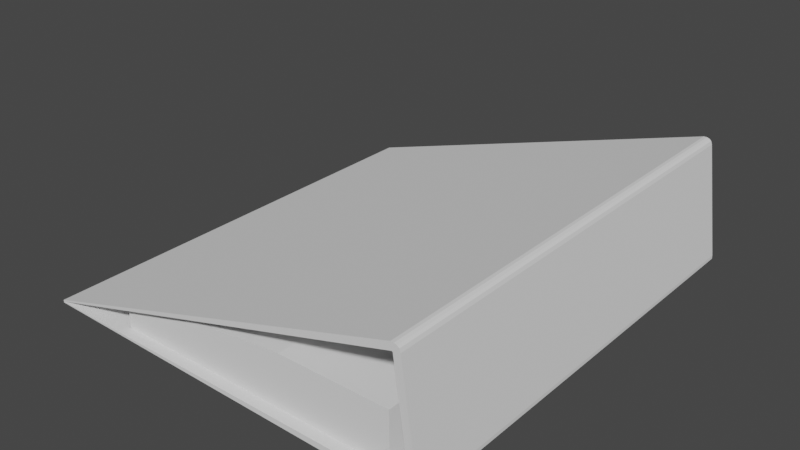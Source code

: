 # Source: Binder.blend  (saved by Blender 2.80.75; exported with 4.5.12 LTS)
import bpy
from mathutils import Matrix  # noqa: F401  (used for matrix-valued properties, if any)

bpy.ops.wm.read_factory_settings(use_empty=True)
scene = bpy.context.scene
scene.name = 'Scene'

# ---- collections
col_collection = bpy.data.collections.new('Collection'); scene.collection.children.link(col_collection)

# ---- world
world_world = bpy.data.worlds.new('World'); scene.world = world_world
world_world.use_nodes = True; world_world.node_tree.nodes.clear()
_N = world_world.node_tree.nodes; _L = world_world.node_tree.links
n0 = _N.new('ShaderNodeOutputWorld'); n0.name = 'World Output'; n0.location = (300, 300)
n1 = _N.new('ShaderNodeBackground'); n1.name = 'Background'; n1.location = (10, 300)
n1.inputs[0].default_value = (0.05088, 0.05088, 0.05088, 1.0)
_L.new(n1.outputs[0], n0.inputs[0])
n0.is_active_output = True
world_world.color = (0.05088, 0.05088, 0.05088)
world_world.use_sun_shadow = False
world_world.sun_shadow_jitter_overblur = 0.0

# ---- meshes
me_cube_001 = bpy.data.meshes.new('Cube.001')
me_cube_001.from_pydata([(0.1422, -0.16, -0.003338), (0.142, -0.16, 0.001824), (0.1422, 0.16, -0.003338), (0.142, 0.16, 0.001824), (0.1471, 0.16, 0.002365), (0.1471, -0.16, 0.002365), (0.1307, 0.16, 0.0805), (0.1307, -0.16, 0.0805), (0.1359, 0.16, 0.08157), (0.1359, -0.16, 0.08157), (0.1296, 0.16, 0.08567), (0.1296, -0.16, 0.08567), (-0.1429, 0.16, 0.001901), (-0.1429, -0.16, 0.001901), (0.1296, 0.16, 0.08567), (0.1318, 0.16, 0.08568), (0.1337, 0.16, 0.08505), (0.1351, 0.16, 0.08387), (0.1296, -0.16, 0.08567), (0.1351, -0.16, 0.08387), (0.1337, -0.16, 0.08505), (0.1318, -0.16, 0.08568), (0.1422, 0.16, -0.003338), (0.1471, 0.16, -0.0001666), (0.146, 0.16, -0.001631), (0.1443, 0.16, -0.002745), (0.1422, -0.16, -0.003338), (0.1443, -0.16, -0.002745), (0.146, -0.16, -0.001631), (0.1471, -0.16, -0.0001666), (-0.1429, 0.16, 0.003096), (-0.1429, -0.16, 0.003096), (-0.1429, 0.16, 0.001227), (-0.1429, -0.16, 0.001227), (0.1296, -0.16, 0.08567), (0.1303, -0.16, 0.08052), (0.1303, 0.16, 0.08052), (0.1306, 0.16, 0.08052), (0.1306, -0.16, 0.08052), (0.131, 0.1601, 0.07997), (0.131, -0.1599, 0.07997), (0.1309, 0.16, 0.08029), (0.1309, -0.16, 0.08029), (0.1412, 0.16, 0.001663), (0.1412, -0.16, 0.001663), (0.1417, 0.16, 0.001663), (0.1417, -0.16, 0.001663), (0.1421, 0.16, 0.002422), (0.1421, -0.16, 0.002422), (0.1421, 0.16, 0.002049), (0.1421, -0.16, 0.002049)], [], [(12, 13, 33, 32), (43, 12, 13, 44), (0, 2, 22, 26), (41, 42, 7, 6), (10, 11, 34, 18, 14), (37, 6, 7, 38), (34, 35, 38, 21), (15, 21, 20, 16), (16, 20, 19, 17), (26, 22, 25, 27), (27, 25, 24, 28), (28, 24, 23, 29), (13, 33, 26, 44), (26, 27, 46, 44), (12, 13, 31, 30), (32, 33, 26, 22), (12, 36, 35, 13), (30, 31, 11, 14), (36, 37, 38, 35), (8, 9, 5, 4), (47, 48, 40, 39), (14, 11, 21, 15), (39, 40, 42, 41), (9, 8, 17, 19), (41, 17, 8, 39), (6, 16, 17, 41), (37, 15, 16, 6), (15, 37, 36, 14), (12, 30, 14, 36), (21, 38, 7, 20), (42, 19, 20, 7), (40, 9, 19, 42), (13, 35, 11, 31), (29, 50, 1, 28), (45, 43, 44, 46), (3, 45, 46, 1), (23, 4, 5, 29), (49, 50, 48, 47), (3, 1, 50, 49), (27, 28, 1, 46), (5, 48, 50, 29), (40, 48, 5, 9), (8, 4, 47, 39), (32, 12, 43, 22), (4, 23, 49, 47), (23, 24, 3, 49), (3, 24, 25, 45), (25, 22, 43, 45)])
_uv = me_cube_001.uv_layers.new(name='UVMap')
_uv.uv.foreach_set('vector', [0.6672, 0.4128, 0.6672, 0.7429, 0.6665, 0.7429, 0.6665, 0.4128, 0.4026, 0.02592, 0.6956, 0.02592, 0.6956, 0.356, 0.4026, 0.356, 0.9742, 0.7403, 0.9742, 0.4077, 0.9742, 0.4077, 0.9742, 0.7403, 0.3198, 0.0259, 0.3199, 0.3559, 0.3196, 0.356, 0.3195, 0.02593, 0.9225, 0.7403, 0.8708, 0.4077, 0.8708, 0.4077, 0.8708, 0.4077, 0.8708, 0.7403, 0.3193, 0.02593, 0.3195, 0.02593, 0.3196, 0.356, 0.3193, 0.356, 0.7526, 0.02812, 0.7473, 0.02734, 0.7473, 0.02711, 0.7526, 0.02585, 0.7212, 0.7433, 0.7212, 0.4133, 0.7233, 0.4133, 0.7233, 0.7433, 0.7233, 0.7433, 0.7233, 0.4133, 0.7252, 0.4133, 0.7252, 0.7433, 0.8191, 0.4133, 0.8191, 0.7433, 0.8168, 0.7433, 0.8168, 0.4133, 0.8168, 0.4133, 0.8168, 0.7433, 0.8147, 0.7433, 0.8147, 0.4133, 0.8147, 0.4133, 0.8147, 0.7433, 0.8128, 0.7433, 0.8128, 0.4133, 0.6665, 0.7436, 0.6665, 0.7429, 0.3724, 0.7429, 0.3736, 0.748, 0.8191, 0.4133, 0.8168, 0.4133, 0.8182, 0.4082, 0.8187, 0.408, 0.02585, 0.7431, 0.02585, 0.413, 0.02708, 0.413, 0.02708, 0.7431, 0.6665, 0.4128, 0.6665, 0.7429, 0.3724, 0.7429, 0.3724, 0.4128, 0.02587, 0.02591, 0.3191, 0.02591, 0.3191, 0.356, 0.02585, 0.356, 0.02708, 0.7431, 0.02708, 0.413, 0.3207, 0.413, 0.3207, 0.7431, 0.3191, 0.02591, 0.3193, 0.02593, 0.3193, 0.356, 0.3191, 0.356, 0.7277, 0.7433, 0.7277, 0.4133, 0.8102, 0.4133, 0.8102, 0.7433, 0.401, 0.02592, 0.401, 0.356, 0.3202, 0.3559, 0.3202, 0.02585, 0.7189, 0.7433, 0.7189, 0.4133, 0.7212, 0.4133, 0.7212, 0.7433, 0.3202, 0.02585, 0.3202, 0.3559, 0.3199, 0.3559, 0.3198, 0.0259, 0.7277, 0.4133, 0.7277, 0.7433, 0.7252, 0.7433, 0.7252, 0.4133, 0.7273, 0.7486, 0.7252, 0.7433, 0.7277, 0.7433, 0.7277, 0.7486, 0.7239, 0.7489, 0.7233, 0.7433, 0.7252, 0.7433, 0.7242, 0.7489, 0.7216, 0.7488, 0.7212, 0.7433, 0.7233, 0.7433, 0.7218, 0.7487, 0.7212, 0.7433, 0.7199, 0.7487, 0.7197, 0.7487, 0.7189, 0.7433, 0.02672, 0.7442, 0.02708, 0.7431, 0.3207, 0.7431, 0.3199, 0.7484, 0.7212, 0.4133, 0.7216, 0.4078, 0.7218, 0.4079, 0.7233, 0.4133, 0.7242, 0.4077, 0.7252, 0.4133, 0.7233, 0.4133, 0.7239, 0.4077, 0.7277, 0.408, 0.7277, 0.4133, 0.7252, 0.4133, 0.7273, 0.408, 0.02673, 0.4118, 0.3199, 0.4077, 0.3207, 0.413, 0.02708, 0.413, 0.8128, 0.4133, 0.8139, 0.4078, 0.8142, 0.4079, 0.8147, 0.4133, 0.4021, 0.02592, 0.4026, 0.02592, 0.4026, 0.356, 0.4021, 0.356, 0.4017, 0.02592, 0.4021, 0.02592, 0.4021, 0.356, 0.4017, 0.356, 0.8128, 0.7433, 0.8102, 0.7433, 0.8102, 0.4133, 0.8128, 0.4133, 0.4014, 0.02592, 0.4014, 0.356, 0.401, 0.356, 0.401, 0.02592, 0.4017, 0.02592, 0.4017, 0.356, 0.4014, 0.356, 0.4014, 0.02592, 0.8168, 0.4133, 0.8147, 0.4133, 0.8162, 0.408, 0.8166, 0.408, 0.8102, 0.4133, 0.8103, 0.4081, 0.8107, 0.4081, 0.8128, 0.4133, 0.7286, 0.4081, 0.8094, 0.4081, 0.8102, 0.4133, 0.7277, 0.4133, 0.7277, 0.7433, 0.8102, 0.7433, 0.8094, 0.7485, 0.7286, 0.7486, 0.6665, 0.4128, 0.6665, 0.4121, 0.3736, 0.4077, 0.3724, 0.4128, 0.8102, 0.7433, 0.8128, 0.7433, 0.8107, 0.7485, 0.8103, 0.7486, 0.8128, 0.7433, 0.8147, 0.7433, 0.8142, 0.7488, 0.8139, 0.7488, 0.8162, 0.7486, 0.8147, 0.7433, 0.8168, 0.7433, 0.8166, 0.7486, 0.8168, 0.7433, 0.8191, 0.7433, 0.8187, 0.7486, 0.8182, 0.7484])
me_cube_001.use_remesh_preserve_volume = False
me_cube_001.use_remesh_preserve_attributes = False
me_cube_001.use_mirror_vertex_groups = False
me_cube_001.update()
me_cube_002 = bpy.data.meshes.new('Cube.002')
me_cube_002.from_pydata([(-0.2334, -0.1386, 0.003732), (-0.2093, -0.1385, 0.02669), (-0.2334, 0.1386, 0.003732), (-0.2093, 0.1386, 0.02669), (-0.02628, -0.1386, 0.003732), (-0.02628, -0.1386, 0.041), (-0.02628, 0.1386, 0.003732), (-0.02628, 0.1386, 0.041), (-0.1035, 0.1386, 0.003732), (-0.1035, 0.1386, 0.041), (-0.1035, -0.1386, 0.003732), (-0.1035, -0.1386, 0.041), (-0.2334, -0.1386, 0.02237), (-0.2334, 0.1386, 0.02237), (-0.02628, 0.1386, 0.02237), (-0.02628, -0.1386, 0.02237), (-0.1035, -0.1386, 0.02237), (-0.1035, 0.1386, 0.02237), (-0.1668, 0.1386, 0.003732), (-0.1665, -0.1386, 0.03385), (-0.1665, 0.1386, 0.03385), (-0.1668, -0.1386, 0.003732), (-0.1668, 0.1386, 0.02237), (-0.1668, -0.1386, 0.02237)], [], [(12, 1, 3, 13), (17, 9, 7, 14), (14, 7, 5, 15), (23, 19, 1, 12), (8, 6, 4, 10), (20, 3, 1, 19), (7, 9, 11, 5), (18, 8, 10, 21), (15, 5, 11, 16), (22, 20, 9, 17), (18, 22, 17, 8), (4, 15, 16, 10), (21, 23, 12, 0), (6, 14, 15, 4), (8, 17, 14, 6), (0, 12, 13, 2), (10, 16, 23, 21), (2, 13, 22, 18), (13, 3, 20, 22), (2, 18, 21, 0), (9, 20, 19, 11), (16, 11, 19, 23)])
_uv = me_cube_002.uv_layers.new(name='UVMap')
_uv.uv.foreach_set('vector', [0.5, 0.0, 0.625, 0.0, 0.625, 0.25, 0.5, 0.25, 0.5, 0.375, 0.625, 0.375, 0.625, 0.5, 0.5, 0.5, 0.5, 0.5, 0.625, 0.5, 0.625, 0.75, 0.5, 0.75, 0.5, 0.9359, 0.625, 0.9359, 0.625, 1.0, 0.5, 1.0, 0.25, 0.5, 0.375, 0.5, 0.375, 0.75, 0.25, 0.75, 0.8109, 0.5, 0.875, 0.5, 0.875, 0.75, 0.8109, 0.75, 0.625, 0.5, 0.75, 0.5, 0.75, 0.75, 0.625, 0.75, 0.1891, 0.5, 0.25, 0.5, 0.25, 0.75, 0.1891, 0.75, 0.5, 0.75, 0.625, 0.75, 0.625, 0.875, 0.5, 0.875, 0.5, 0.3141, 0.625, 0.3141, 0.625, 0.375, 0.5, 0.375, 0.375, 0.3141, 0.5, 0.3141, 0.5, 0.375, 0.375, 0.375, 0.375, 0.75, 0.5, 0.75, 0.5, 0.875, 0.375, 0.875, 0.375, 0.9359, 0.5, 0.9359, 0.5, 1.0, 0.375, 1.0, 0.375, 0.5, 0.5, 0.5, 0.5, 0.75, 0.375, 0.75, 0.375, 0.375, 0.5, 0.375, 0.5, 0.5, 0.375, 0.5, 0.375, 0.0, 0.5, 0.0, 0.5, 0.25, 0.375, 0.25, 0.375, 0.875, 0.5, 0.875, 0.5, 0.9359, 0.375, 0.9359, 0.375, 0.25, 0.5, 0.25, 0.5, 0.3141, 0.375, 0.3141, 0.5, 0.25, 0.625, 0.25, 0.625, 0.3141, 0.5, 0.3141, 0.125, 0.5, 0.1891, 0.5, 0.1891, 0.75, 0.125, 0.75, 0.75, 0.5, 0.8109, 0.5, 0.8109, 0.75, 0.75, 0.75, 0.5, 0.875, 0.625, 0.875, 0.625, 0.9359, 0.5, 0.9359])
me_cube_002.use_remesh_preserve_volume = False
me_cube_002.use_remesh_preserve_attributes = False
me_cube_002.use_mirror_vertex_groups = False
me_cube_002.update()

# ---- objects
ob_cube = bpy.data.objects.new('Cube', me_cube_001)
ob_cube_001 = bpy.data.objects.new('Cube.001', me_cube_002)

# ---- transforms, parenting, visibility, modifiers, constraints
ob_cube.location = (0.0, 0.0, 0.0)
ob_cube.lineart.crease_threshold = 0.0
ob_cube_001.location = (0.1481, -0.01339, -0.002621)
ob_cube_001.lineart.crease_threshold = 0.0

# ---- collection membership
col_collection.objects.link(ob_cube)
col_collection.objects.link(ob_cube_001)

# ---- scene / render settings (as saved in the file)
scene.frame_start = 1; scene.frame_end = 250; scene.frame_set(0)
scene.render.engine = 'BLENDER_EEVEE_NEXT'
scene.cycles.use_denoising = False
scene.cycles.samples = 128
scene.cycles.sampling_pattern = 'TABULATED_SOBOL'
scene.cycles.use_adaptive_sampling = False
scene.cycles.use_light_tree = False
scene.view_settings.view_transform = 'Filmic'
bpy.context.view_layer.update()

# ---- added for rendering (the .blend has no active camera and no usable light): camera, sun
cam_auto = bpy.data.cameras.new('AutoCamera')
cam_auto.lens = 50.0
cam_auto.sensor_width = 36.0
cam_auto.clip_end = 1000.0
ob_auto_camera = bpy.data.objects.new('AutoCamera', cam_auto)
scene.collection.objects.link(ob_auto_camera)
ob_auto_camera.location = (0.410171, -0.489619, 0.367603)
ob_auto_camera.rotation_euler = (1.09748, -7.21219e-08, 0.694738)
scene.camera = ob_auto_camera
light_auto_sun = bpy.data.lights.new('AutoSun', 'SUN')
light_auto_sun.energy = 3.0
light_auto_sun.angle = 0.0523599
ob_auto_sun = bpy.data.objects.new('AutoSun', light_auto_sun)
scene.collection.objects.link(ob_auto_sun)
ob_auto_sun.rotation_euler = (0.872665, 0.174533, 0.523599)
bpy.context.view_layer.update()
